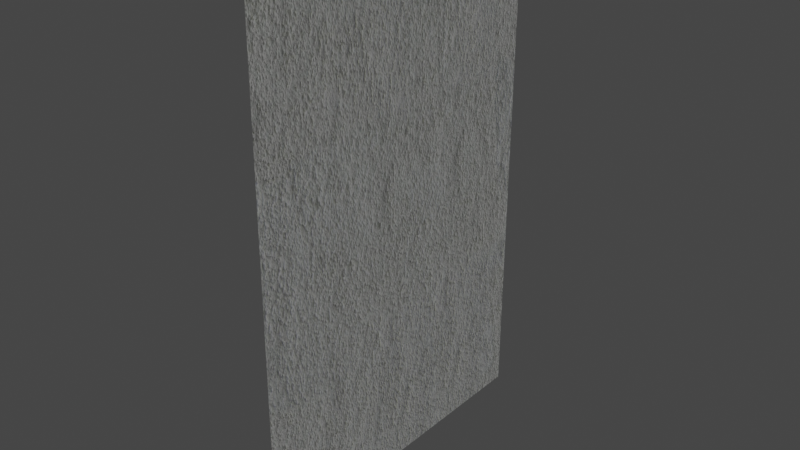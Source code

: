 # Source: pffoce_wall.blend  (saved by Blender 3.1.7; exported with 4.5.12 LTS)
import bpy
from mathutils import Matrix  # noqa: F401  (used for matrix-valued properties, if any)

bpy.ops.wm.read_factory_settings(use_empty=True)
scene = bpy.context.scene
scene.name = 'Scene'

# ---- collections
col_collection = bpy.data.collections.new('Collection'); scene.collection.children.link(col_collection)

# ---- images (referenced by path relative to the original .blend; pixels are not part of the script)
import os
ASSET_DIR = os.environ.get("B2B_ASSET_DIR", "")  # directory of the original .blend (textures are referenced by path, not embedded)
HERE = os.path.dirname(os.path.abspath(__file__))  # packed textures are extracted next to this script under _unpacked/

def load_image(name, relpath, width, height, colorspace="sRGB"):
    """Load a texture the original file referenced (path relative to the .blend, or extracted next to this script)."""
    p = next((c for c in (os.path.join(HERE, relpath), os.path.join(ASSET_DIR, relpath)) if relpath and os.path.exists(c)), "")
    if p:
        img = bpy.data.images.load(p, check_existing=True)
        img.name = name
    else:  # same state as the original file: an image datablock whose file is absent (Cycles renders it pink)
        img = bpy.data.images.new(name, width, height)
        img.source = "FILE"
        img.filepath = "//" + (relpath or name)
    img.colorspace_settings.name = colorspace
    return img
img_stucco_wall_v7_height_tiff = load_image('Stucco Wall V7_height.tiff', '_unpacked/Stucco_Wall_V7_height.e0e658c1.tif', 2048, 2048, 'Non-Color')
img_stucco_wall_v7_normal_jpg = load_image('Stucco Wall V7_normal.jpg', '_unpacked/Stucco_Wall_V7_normal.f42188a4.jpg', 2048, 2048, 'Non-Color')
img_stucco_wall_v7_smoothness_jpg = load_image('Stucco Wall V7_smoothness.jpg', '_unpacked/Stucco_Wall_V7_smoothness.80dbdb2a.jpg', 2048, 2048, 'Non-Color')
img_stucco_wall_v7_diffuse_jpg = load_image('Stucco Wall V7_diffuse.jpg', '_unpacked/Stucco_Wall_V7_diffuse.3a21879d.jpg', 2048, 2048, 'sRGB')

# ---- materials (node trees are filled in below, after node groups)
mat_stucco_wall_v7 = bpy.data.materials.new('Stucco Wall V7')
mat_stucco_wall_v7.displacement_method = 'BOTH'
mat_stucco_wall_v7.use_transparent_shadow = False

# ---- node groups
ng_flip_normals = bpy.data.node_groups.new('Flip Normals', 'ShaderNodeTree')
_s = ng_flip_normals.interface.new_socket(name='Vector', in_out='OUTPUT', socket_type='NodeSocketVector')
_s.min_value = 0.0
_s.max_value = 0.0
_s = ng_flip_normals.interface.new_socket(name='Vector', in_out='INPUT', socket_type='NodeSocketVector')
_s.min_value = -1e+04
_s.max_value = 1e+04
_s = ng_flip_normals.interface.new_socket(name='Flip Normal = 1', in_out='INPUT', socket_type='NodeSocketFloat')
_s.default_value = 1.0
_s.min_value = 0.0
_s.max_value = 1.0
_N = ng_flip_normals.nodes; _L = ng_flip_normals.links
n0 = _N.new('ShaderNodeCombineXYZ'); n0.name = 'Combine XYZ'; n0.location = (191, -41)
n1 = _N.new('NodeGroupOutput'); n1.name = 'Group Output'; n1.location = (391, 0)
n2 = _N.new('ShaderNodeMath'); n2.name = 'Math'; n2.location = (-5, 78)
n2.operation = 'SUBTRACT'
n2.inputs[2].default_value = 0.0
n3 = _N.new('ShaderNodeSeparateXYZ'); n3.name = 'Separate XYZ'; n3.location = (-203, -62)
n4 = _N.new('NodeGroupInput'); n4.name = 'Group Input'; n4.location = (-493, 50)
_L.new(n4.outputs[0], n3.inputs[0])
_L.new(n0.outputs[0], n1.inputs[0])
_L.new(n3.outputs[2], n0.inputs[2])
_L.new(n4.outputs[1], n2.inputs[0])
_L.new(n3.outputs[1], n2.inputs[1])
_L.new(n2.outputs[0], n0.inputs[1])
_L.new(n3.outputs[0], n0.inputs[0])
n1.is_active_output = True

# ---- material node trees
mat_stucco_wall_v7.use_nodes = True; mat_stucco_wall_v7.node_tree.nodes.clear()
_N = mat_stucco_wall_v7.node_tree.nodes; _L = mat_stucco_wall_v7.node_tree.links
n0 = _N.new('NodeFrame'); n0.name = 'Frame'; n0.location = (-1434, 328)
n0.label = 'Mapping'
n0.width = 449
n1 = _N.new('NodeFrame'); n1.name = 'Frame.001'; n1.location = (-756, 502)
n1.label = 'Textures'
n1.width = 460
n2 = _N.new('ShaderNodeInvert'); n2.name = 'Invert'; n2.location = (148, 248)
n3 = _N.new('ShaderNodeValToRGB'); n3.name = 'ColorRamp'; n3.location = (-180, 263)
n3.label = 'Adjust Roughness'
while len(n3.color_ramp.elements) > 1: n3.color_ramp.elements.remove(n3.color_ramp.elements[-1])
n3.color_ramp.elements[0].position = 0.02174; n3.color_ramp.elements[0].color = (0.0, 0.0, 0.0, 1.0)
_e = n3.color_ramp.elements.new(0.4674); _e.color = (1.0, 1.0, 1.0, 1.0)
n4 = _N.new('ShaderNodeTexCoord'); n4.name = 'Texture Coordinate'; n4.location = (30, -30)
n5 = _N.new('ShaderNodeMapping'); n5.name = 'Mapping'; n5.location = (279, -38)
n6 = _N.new('ShaderNodeNormalMap'); n6.name = 'Normal Map'; n6.location = (309, -68)
n6.uv_map = 'UVMap'
n7 = _N.new('ShaderNodeBsdfPrincipled'); n7.name = 'Principled BSDF'; n7.location = (604, 420)
n7.distribution = 'GGX'
n7.subsurface_method = 'BURLEY'
n7.inputs[3].default_value = 1.45
n7.inputs[27].default_value = (0.0, 0.0, 0.0, 1.0)
n7.inputs[28].default_value = 1.0
n8 = _N.new('ShaderNodeGroup'); n8.name = 'Flip Normals'; n8.location = (-17, -72)
n8.label = 'Flip Normals'
n8.width = 186
n8.node_tree = ng_flip_normals
n8.inputs[1].default_value = 1.0
n9 = _N.new('ShaderNodeTexImage'); n9.name = 'Image Texture'; n9.location = (120, -885)
n9.label = 'Displacement'
n9.width = 300
n9.image = img_stucco_wall_v7_height_tiff
n10 = _N.new('ShaderNodeTexImage'); n10.name = 'Image Texture.002'; n10.location = (120, -578)
n10.label = 'Normal'
n10.width = 310
n10.image = img_stucco_wall_v7_normal_jpg
n11 = _N.new('ShaderNodeTexImage'); n11.name = 'Image Texture.003'; n11.location = (115, -311)
n11.label = 'Roughness'
n11.width = 312
n11.image = img_stucco_wall_v7_smoothness_jpg
n12 = _N.new('NodeReroute'); n12.name = 'Reroute'; n12.location = (38, -482)
n12.width = 16
n12.socket_idname = 'NodeSocketVector'
n13 = _N.new('ShaderNodeTexImage'); n13.name = 'Image Texture.001'; n13.location = (96, -30)
n13.label = 'Base Color'
n13.width = 310
n13.image = img_stucco_wall_v7_diffuse_jpg
n14 = _N.new('ShaderNodeOutputMaterial'); n14.name = 'Material Output'; n14.location = (1156, -62)
n15 = _N.new('ShaderNodeDisplacement'); n15.name = 'Displacement'; n15.location = (3, -362)
n15.inputs[2].default_value = 0.275
n4.parent = n0
n5.parent = n0
n9.parent = n1
n10.parent = n1
n11.parent = n1
n12.parent = n1
n13.parent = n1
_L.new(n9.outputs[0], n15.inputs[0])
_L.new(n12.outputs[0], n13.inputs[0])
_L.new(n12.outputs[0], n10.inputs[0])
_L.new(n12.outputs[0], n9.inputs[0])
_L.new(n5.outputs[0], n12.inputs[0])
_L.new(n4.outputs[2], n5.inputs[0])
_L.new(n10.outputs[0], n8.inputs[0])
_L.new(n11.outputs[0], n3.inputs[0])
_L.new(n12.outputs[0], n11.inputs[0])
_L.new(n3.outputs[0], n2.inputs[1])
_L.new(n2.outputs[0], n7.inputs[2])
_L.new(n8.outputs[0], n6.inputs[1])
_L.new(n7.outputs[0], n14.inputs[0])
_L.new(n6.outputs[0], n7.inputs[5])
_L.new(n13.outputs[0], n7.inputs[0])
_L.new(n15.outputs[0], n14.inputs[2])
n14.is_active_output = True

# ---- world
world_world = bpy.data.worlds.new('World'); scene.world = world_world
world_world.use_nodes = True; world_world.node_tree.nodes.clear()
_N = world_world.node_tree.nodes; _L = world_world.node_tree.links
n0 = _N.new('ShaderNodeOutputWorld'); n0.name = 'World Output'; n0.location = (300, 300)
n1 = _N.new('ShaderNodeBackground'); n1.name = 'Background'; n1.location = (10, 300)
n1.inputs[0].default_value = (0.05088, 0.05088, 0.05088, 1.0)
_L.new(n1.outputs[0], n0.inputs[0])
n0.is_active_output = True
world_world.color = (0.05088, 0.05088, 0.05088)
world_world.use_sun_shadow = False
world_world.sun_shadow_jitter_overblur = 0.0

# ---- meshes
me_plane = bpy.data.meshes.new('Plane')
me_plane.from_pydata([(1.0, -1.0, 0.0), (1.0, 1.0, 0.0), (-1.984, -0.9842, 0.0), (-1.984, 1.016, 0.0)], [], [(1, 3, 2, 0)])
_uv = me_plane.uv_layers.new(name='UVMap')
_uv.uv.foreach_set('vector', [1.0, 1.0, 0.0, 1.0, 0.0, 0.0, 1.0, 0.0])
_uv = me_plane.uv_layers.new(name='automap')
_uv.uv.foreach_set('vector', [1.0, 1.0, 0.0, 1.0, 0.0, 0.0, 1.0, 0.0])
_uv.active_render = True
me_plane.materials.append(mat_stucco_wall_v7)
me_plane.use_remesh_fix_poles = True
me_plane.use_remesh_preserve_attributes = False
me_plane.auto_texspace = False
me_plane.update()

# ---- objects
ob_plane = bpy.data.objects.new('Plane', me_plane)

# ---- transforms, parenting, visibility, modifiers, constraints
ob_plane.location = (0.0, 0.0, 1.008)
ob_plane.rotation_euler = (-0.0, 1.571, -0.0)

# ---- collection membership
col_collection.objects.link(ob_plane)

# ---- scene / render settings (as saved in the file)
scene.frame_start = 1; scene.frame_end = 250; scene.frame_set(1)
scene.render.engine = 'BLENDER_EEVEE_NEXT'
scene.cycles.sampling_pattern = 'TABULATED_SOBOL'
scene.cycles.use_light_tree = False
scene.view_settings.view_transform = 'Filmic'
bpy.context.view_layer.update()

# ---- added for rendering (the .blend has no active camera and no usable light): camera, sun
cam_auto = bpy.data.cameras.new('AutoCamera')
cam_auto.lens = 50.0
cam_auto.sensor_width = 36.0
cam_auto.clip_end = 1000.0
ob_auto_camera = bpy.data.objects.new('AutoCamera', cam_auto)
scene.collection.objects.link(ob_auto_camera)
ob_auto_camera.location = (3.33231, -3.99066, 4.16599)
ob_auto_camera.rotation_euler = (1.09748, -7.21219e-08, 0.694738)
scene.camera = ob_auto_camera
light_auto_sun = bpy.data.lights.new('AutoSun', 'SUN')
light_auto_sun.energy = 3.0
light_auto_sun.angle = 0.0523599
ob_auto_sun = bpy.data.objects.new('AutoSun', light_auto_sun)
scene.collection.objects.link(ob_auto_sun)
ob_auto_sun.rotation_euler = (0.872665, 0.174533, 0.523599)
bpy.context.view_layer.update()
